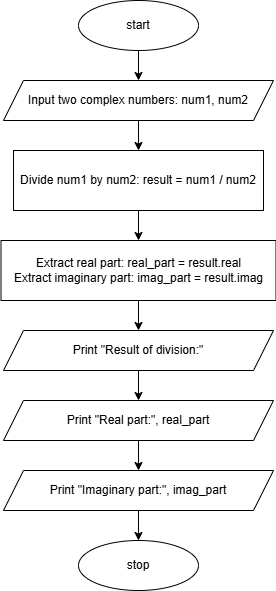

The diagram above was exported from draw.io. Its source (the exported page's mxGraphModel, read from the mxfile embedded in the PNG):
<mxGraphModel dx="954" dy="652" grid="1" gridSize="10" guides="1" tooltips="1" connect="1" arrows="1" fold="1" page="1" pageScale="1" pageWidth="827" pageHeight="1169" math="0" shadow="0">
  <root>
    <mxCell id="WIyWlLk6GJQsqaUBKTNV-0" />
    <mxCell id="WIyWlLk6GJQsqaUBKTNV-1" parent="WIyWlLk6GJQsqaUBKTNV-0" />
    <mxCell id="SgOBKGYhXTt64qiSuHdC-15" style="edgeStyle=orthogonalEdgeStyle;rounded=0;orthogonalLoop=1;jettySize=auto;html=1;exitX=0.5;exitY=1;exitDx=0;exitDy=0;entryX=0.5;entryY=0;entryDx=0;entryDy=0;" parent="WIyWlLk6GJQsqaUBKTNV-1" source="SgOBKGYhXTt64qiSuHdC-0" target="SgOBKGYhXTt64qiSuHdC-1" edge="1">
      <mxGeometry relative="1" as="geometry" />
    </mxCell>
    <mxCell id="SgOBKGYhXTt64qiSuHdC-0" value="start" style="ellipse;whiteSpace=wrap;html=1;" parent="WIyWlLk6GJQsqaUBKTNV-1" vertex="1">
      <mxGeometry x="310" y="50" width="120" height="50" as="geometry" />
    </mxCell>
    <mxCell id="SgOBKGYhXTt64qiSuHdC-14" style="edgeStyle=orthogonalEdgeStyle;rounded=0;orthogonalLoop=1;jettySize=auto;html=1;exitX=0.5;exitY=1;exitDx=0;exitDy=0;entryX=0.5;entryY=0;entryDx=0;entryDy=0;" parent="WIyWlLk6GJQsqaUBKTNV-1" source="SgOBKGYhXTt64qiSuHdC-1" target="SgOBKGYhXTt64qiSuHdC-2" edge="1">
      <mxGeometry relative="1" as="geometry" />
    </mxCell>
    <mxCell id="SgOBKGYhXTt64qiSuHdC-1" value="Input two complex numbers: num1, num2" style="shape=parallelogram;perimeter=parallelogramPerimeter;whiteSpace=wrap;html=1;fixedSize=1;" parent="WIyWlLk6GJQsqaUBKTNV-1" vertex="1">
      <mxGeometry x="235" y="130" width="270" height="40" as="geometry" />
    </mxCell>
    <mxCell id="SgOBKGYhXTt64qiSuHdC-4" value="" style="edgeStyle=orthogonalEdgeStyle;rounded=0;orthogonalLoop=1;jettySize=auto;html=1;" parent="WIyWlLk6GJQsqaUBKTNV-1" source="SgOBKGYhXTt64qiSuHdC-2" target="SgOBKGYhXTt64qiSuHdC-3" edge="1">
      <mxGeometry relative="1" as="geometry" />
    </mxCell>
    <mxCell id="SgOBKGYhXTt64qiSuHdC-2" value="Divide num1 by num2: result = num1 / num2" style="rounded=0;whiteSpace=wrap;html=1;" parent="WIyWlLk6GJQsqaUBKTNV-1" vertex="1">
      <mxGeometry x="245" y="200" width="250" height="60" as="geometry" />
    </mxCell>
    <mxCell id="UgcgSp4L_KWBnVuCmDtL-0" style="edgeStyle=orthogonalEdgeStyle;rounded=0;orthogonalLoop=1;jettySize=auto;html=1;exitX=0.5;exitY=1;exitDx=0;exitDy=0;entryX=0.5;entryY=0;entryDx=0;entryDy=0;" edge="1" parent="WIyWlLk6GJQsqaUBKTNV-1" source="SgOBKGYhXTt64qiSuHdC-3" target="SgOBKGYhXTt64qiSuHdC-5">
      <mxGeometry relative="1" as="geometry" />
    </mxCell>
    <mxCell id="SgOBKGYhXTt64qiSuHdC-3" value="&lt;div&gt;Extract real part: real_part = result.real&lt;/div&gt;&lt;div&gt;Extract imaginary part: imag_part = result.imag&lt;/div&gt;" style="rounded=0;whiteSpace=wrap;html=1;" parent="WIyWlLk6GJQsqaUBKTNV-1" vertex="1">
      <mxGeometry x="232.5" y="290" width="275" height="60" as="geometry" />
    </mxCell>
    <mxCell id="SgOBKGYhXTt64qiSuHdC-8" value="" style="edgeStyle=orthogonalEdgeStyle;rounded=0;orthogonalLoop=1;jettySize=auto;html=1;" parent="WIyWlLk6GJQsqaUBKTNV-1" source="SgOBKGYhXTt64qiSuHdC-5" target="SgOBKGYhXTt64qiSuHdC-7" edge="1">
      <mxGeometry relative="1" as="geometry" />
    </mxCell>
    <mxCell id="SgOBKGYhXTt64qiSuHdC-5" value="Print &quot;Result of division:&quot;" style="shape=parallelogram;perimeter=parallelogramPerimeter;whiteSpace=wrap;html=1;fixedSize=1;" parent="WIyWlLk6GJQsqaUBKTNV-1" vertex="1">
      <mxGeometry x="235" y="380" width="270" height="40" as="geometry" />
    </mxCell>
    <mxCell id="SgOBKGYhXTt64qiSuHdC-10" value="" style="edgeStyle=orthogonalEdgeStyle;rounded=0;orthogonalLoop=1;jettySize=auto;html=1;" parent="WIyWlLk6GJQsqaUBKTNV-1" source="SgOBKGYhXTt64qiSuHdC-7" target="SgOBKGYhXTt64qiSuHdC-9" edge="1">
      <mxGeometry relative="1" as="geometry" />
    </mxCell>
    <mxCell id="SgOBKGYhXTt64qiSuHdC-7" value="Print &quot;Real part:&quot;, real_part" style="shape=parallelogram;perimeter=parallelogramPerimeter;whiteSpace=wrap;html=1;fixedSize=1;" parent="WIyWlLk6GJQsqaUBKTNV-1" vertex="1">
      <mxGeometry x="235" y="450" width="270" height="40" as="geometry" />
    </mxCell>
    <mxCell id="SgOBKGYhXTt64qiSuHdC-13" style="edgeStyle=orthogonalEdgeStyle;rounded=0;orthogonalLoop=1;jettySize=auto;html=1;exitX=0.5;exitY=1;exitDx=0;exitDy=0;entryX=0.5;entryY=0;entryDx=0;entryDy=0;" parent="WIyWlLk6GJQsqaUBKTNV-1" source="SgOBKGYhXTt64qiSuHdC-9" target="SgOBKGYhXTt64qiSuHdC-11" edge="1">
      <mxGeometry relative="1" as="geometry" />
    </mxCell>
    <mxCell id="SgOBKGYhXTt64qiSuHdC-9" value="Print &quot;Imaginary part:&quot;, imag_part" style="shape=parallelogram;perimeter=parallelogramPerimeter;whiteSpace=wrap;html=1;fixedSize=1;" parent="WIyWlLk6GJQsqaUBKTNV-1" vertex="1">
      <mxGeometry x="235" y="520" width="270" height="40" as="geometry" />
    </mxCell>
    <mxCell id="SgOBKGYhXTt64qiSuHdC-11" value="stop" style="ellipse;whiteSpace=wrap;html=1;" parent="WIyWlLk6GJQsqaUBKTNV-1" vertex="1">
      <mxGeometry x="310" y="590" width="120" height="50" as="geometry" />
    </mxCell>
  </root>
</mxGraphModel>